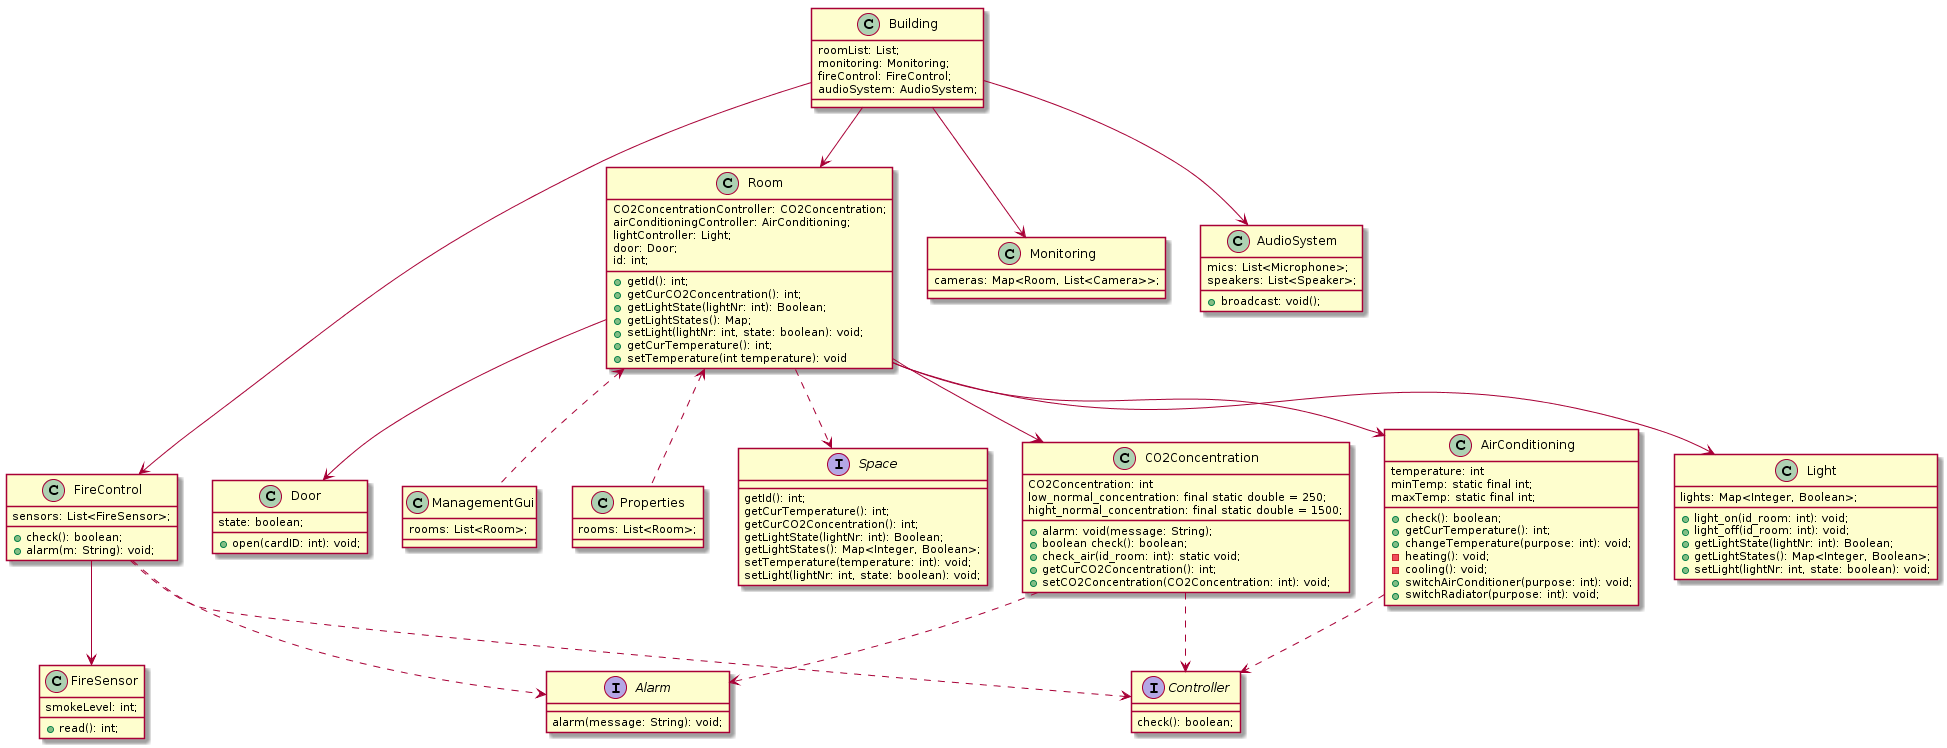

The diagram above was rendered by PlantUML. Its source (embedded in the PNG):
@startuml
class Building{
    roomList: List;
    monitoring: Monitoring;
    fireControl: FireControl;
    audioSystem: AudioSystem;
}
class Room{
    CO2ConcentrationController: CO2Concentration; 
    airConditioningController: AirConditioning;
    lightController: Light;
    door: Door;
    id: int;
    
    +getId(): int;
    +getCurCO2Concentration(): int;
    +getLightState(lightNr: int): Boolean;
    +getLightStates(): Map;
    +setLight(lightNr: int, state: boolean): void;
    +getCurTemperature(): int;
    +setTemperature(int temperature): void
}
class CO2Concentration{

    CO2Concentration: int
    low_normal_concentration: final static double = 250;
    hight_normal_concentration: final static double = 1500;

    +alarm: void(message: String);
    +boolean check(): boolean;
    +check_air(id_room: int): static void;
    +getCurCO2Concentration(): int;
    +setCO2Concentration(CO2Concentration: int): void;
}
class Light{
    lights: Map<Integer, Boolean>;
    
    +light_on(id_room: int): void;
    +light_off(id_room: int): void;
    +getLightState(lightNr: int): Boolean;
    +getLightStates(): Map<Integer, Boolean>;
    +setLight(lightNr: int, state: boolean): void;
}
class AirConditioning{
    temperature: int
    minTemp: static final int;
    maxTemp: static final int;

    +check(): boolean;
    +getCurTemperature(): int;
    +changeTemperature(purpose: int): void;
    -heating(): void;
    -cooling(): void;
    +switchAirConditioner(purpose: int): void;
    +switchRadiator(purpose: int): void;
}
class Door{
    state: boolean;
    
    +open(cardID: int): void;
}
class Monitoring{
    cameras: Map<Room, List<Camera>>;
}
class FireControl{
    sensors: List<FireSensor>;

    +check(): boolean;
    +alarm(m: String): void;
}
class FireSensor{
     smokeLevel: int;
     
     +read(): int;
}
class ManagementGui{
    rooms: List<Room>;
    
}
class Properties{
    rooms: List<Room>;
}
class AudioSystem{
    mics: List<Microphone>;
    speakers: List<Speaker>;
    
    +broadcast: void();
}
interface Space{
    getId(): int;
    getCurTemperature(): int;
    getCurCO2Concentration(): int;
    getLightState(lightNr: int): Boolean;
    getLightStates(): Map<Integer, Boolean>;
    setTemperature(temperature: int): void;
    setLight(lightNr: int, state: boolean): void;

}
interface Controller{
    check(): boolean;
}
interface Alarm{
    alarm(message: String): void;

}

Building --> Room
Building --> Monitoring
Building --> FireControl
Building --> AudioSystem
Room --> CO2Concentration
Room --> Light
Room --> AirConditioning
Room --> Door
Room ..> Space
CO2Concentration ..> Alarm
CO2Concentration ..> Controller
AirConditioning ..> Controller
FireControl ..> Alarm
FireControl ..> Controller
FireControl --> FireSensor
Room <.. ManagementGui
Room <.. Properties
@enduml